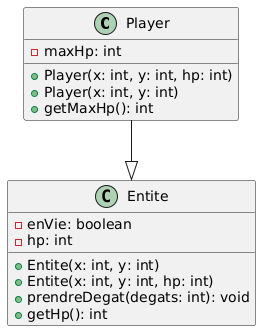

The diagram above was rendered by PlantUML. Its source (embedded in the PNG):
@startuml
class Player {
  - maxHp: int
  + Player(x: int, y: int, hp: int)
  + Player(x: int, y: int)
  + getMaxHp(): int
}

class Entite {
  - enVie: boolean
  - hp: int
  + Entite(x: int, y: int)
  + Entite(x: int, y: int, hp: int)
  + prendreDegat(degats: int): void
  + getHp(): int
}

Player --|> Entite

hide Entite::y
hide Entite::x
hide Entite::setX
hide Entite::getX
hide Entite::setY
hide Entite::getY
hide Entite::etrePresent
@enduml